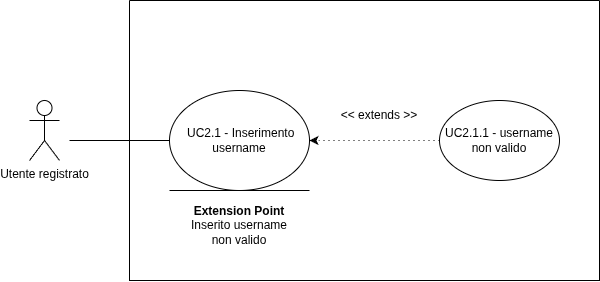

The diagram above was exported from draw.io. Its source (the exported page's mxGraphModel, read from the mxfile embedded in the PNG):
<mxGraphModel dx="1379" dy="759" grid="1" gridSize="10" guides="1" tooltips="1" connect="1" arrows="1" fold="1" page="1" pageScale="1" pageWidth="850" pageHeight="1100" math="0" shadow="0">
  <root>
    <mxCell id="0" />
    <mxCell id="1" parent="0" />
    <mxCell id="MgnWRwdYNoTyRl72kurd-1" parent="1" style="shape=umlActor;verticalLabelPosition=bottom;verticalAlign=top;html=1;outlineConnect=0;" value="Utente registrato" vertex="1">
      <mxGeometry height="60" width="30" x="140" y="520" as="geometry" />
    </mxCell>
    <mxCell id="MgnWRwdYNoTyRl72kurd-11" edge="1" parent="1" source="MgnWRwdYNoTyRl72kurd-2" style="edgeStyle=orthogonalEdgeStyle;rounded=0;orthogonalLoop=1;jettySize=auto;html=1;shape=wire;dashed=1;endArrow=none;endFill=0;">
      <mxGeometry relative="1" as="geometry">
        <mxPoint x="180" y="560" as="targetPoint" />
      </mxGeometry>
    </mxCell>
    <mxCell id="MgnWRwdYNoTyRl72kurd-2" parent="1" style="ellipse;whiteSpace=wrap;html=1;" value="&amp;nbsp;UC2.1 - Inserimento username" vertex="1">
      <mxGeometry height="100" width="140" x="280" y="510" as="geometry" />
    </mxCell>
    <mxCell id="MgnWRwdYNoTyRl72kurd-10" parent="1" style="swimlane;startSize=0;" value="" vertex="1">
      <mxGeometry height="280" width="470" x="240" y="420" as="geometry">
        <mxRectangle height="40" width="50" x="225" y="375" as="alternateBounds" />
      </mxGeometry>
    </mxCell>
    <mxCell id="MgnWRwdYNoTyRl72kurd-8" parent="MgnWRwdYNoTyRl72kurd-10" style="ellipse;whiteSpace=wrap;html=1;" value="UC2.1.1 - username non valido" vertex="1">
      <mxGeometry height="80" width="120" x="310" y="100" as="geometry" />
    </mxCell>
    <mxCell id="MgnWRwdYNoTyRl72kurd-14" parent="MgnWRwdYNoTyRl72kurd-10" style="text;html=1;whiteSpace=wrap;strokeColor=none;fillColor=none;align=center;verticalAlign=middle;rounded=0;" value="&amp;lt;&amp;lt; extends &amp;gt;&amp;gt;" vertex="1">
      <mxGeometry height="30" width="80" x="210" y="100" as="geometry" />
    </mxCell>
    <mxCell id="B3pgjdwmNiYnDstRIeA6-7" edge="1" parent="MgnWRwdYNoTyRl72kurd-10" style="endArrow=none;html=1;rounded=0;" value="">
      <mxGeometry height="50" relative="1" width="50" as="geometry">
        <mxPoint x="40" y="190" as="sourcePoint" />
        <mxPoint x="180" y="190" as="targetPoint" />
      </mxGeometry>
    </mxCell>
    <mxCell id="B3pgjdwmNiYnDstRIeA6-8" parent="MgnWRwdYNoTyRl72kurd-10" style="text;html=1;whiteSpace=wrap;strokeColor=none;fillColor=none;align=center;verticalAlign=middle;rounded=0;fontStyle=1" value="Extension Point&lt;div&gt;&lt;span style=&quot;font-weight: normal;&quot;&gt;Inserito username non valido&lt;/span&gt;&lt;/div&gt;" vertex="1">
      <mxGeometry height="50" width="100" x="60" y="200" as="geometry" />
    </mxCell>
    <mxCell id="B3pgjdwmNiYnDstRIeA6-3" edge="1" parent="1" source="MgnWRwdYNoTyRl72kurd-8" style="edgeStyle=orthogonalEdgeStyle;rounded=0;orthogonalLoop=1;jettySize=auto;html=1;entryX=1;entryY=0.5;entryDx=0;entryDy=0;dashed=1;dashPattern=1 4;" target="MgnWRwdYNoTyRl72kurd-2">
      <mxGeometry relative="1" as="geometry" />
    </mxCell>
  </root>
</mxGraphModel>